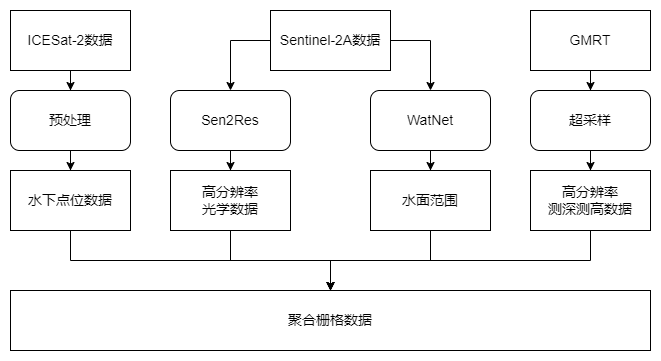

The diagram above was exported from draw.io. Its source (the exported page's mxGraphModel, read from the mxfile embedded in the PNG):
<mxGraphModel dx="1100" dy="751" grid="1" gridSize="10" guides="1" tooltips="1" connect="1" arrows="1" fold="1" page="1" pageScale="1" pageWidth="827" pageHeight="1169" math="0" shadow="0">
  <root>
    <mxCell id="0" />
    <mxCell id="1" parent="0" />
    <mxCell id="oaayOQ3VAxyKrhPb-wc8-4" style="edgeStyle=orthogonalEdgeStyle;rounded=0;orthogonalLoop=1;jettySize=auto;html=1;entryX=0.5;entryY=0;entryDx=0;entryDy=0;fontSize=14;" parent="1" source="oaayOQ3VAxyKrhPb-wc8-1" target="oaayOQ3VAxyKrhPb-wc8-3" edge="1">
      <mxGeometry relative="1" as="geometry">
        <Array as="points">
          <mxPoint x="460" y="150" />
        </Array>
      </mxGeometry>
    </mxCell>
    <mxCell id="oaayOQ3VAxyKrhPb-wc8-5" style="edgeStyle=orthogonalEdgeStyle;rounded=0;orthogonalLoop=1;jettySize=auto;html=1;entryX=0.5;entryY=0;entryDx=0;entryDy=0;fontSize=14;" parent="1" source="oaayOQ3VAxyKrhPb-wc8-1" target="oaayOQ3VAxyKrhPb-wc8-2" edge="1">
      <mxGeometry relative="1" as="geometry">
        <Array as="points">
          <mxPoint x="260" y="150" />
        </Array>
      </mxGeometry>
    </mxCell>
    <mxCell id="oaayOQ3VAxyKrhPb-wc8-1" value="Sentinel-2A数据" style="rounded=0;whiteSpace=wrap;html=1;fontSize=14;" parent="1" vertex="1">
      <mxGeometry x="300" y="120" width="120" height="60" as="geometry" />
    </mxCell>
    <mxCell id="oaayOQ3VAxyKrhPb-wc8-9" value="" style="edgeStyle=orthogonalEdgeStyle;rounded=0;orthogonalLoop=1;jettySize=auto;html=1;fontSize=14;" parent="1" source="oaayOQ3VAxyKrhPb-wc8-2" target="oaayOQ3VAxyKrhPb-wc8-8" edge="1">
      <mxGeometry relative="1" as="geometry" />
    </mxCell>
    <mxCell id="oaayOQ3VAxyKrhPb-wc8-2" value="Sen2Res" style="rounded=1;whiteSpace=wrap;html=1;fontSize=14;" parent="1" vertex="1">
      <mxGeometry x="200" y="200" width="120" height="60" as="geometry" />
    </mxCell>
    <mxCell id="oaayOQ3VAxyKrhPb-wc8-7" value="" style="edgeStyle=orthogonalEdgeStyle;rounded=0;orthogonalLoop=1;jettySize=auto;html=1;fontSize=14;" parent="1" source="oaayOQ3VAxyKrhPb-wc8-3" target="oaayOQ3VAxyKrhPb-wc8-6" edge="1">
      <mxGeometry relative="1" as="geometry" />
    </mxCell>
    <mxCell id="oaayOQ3VAxyKrhPb-wc8-3" value="WatNet" style="rounded=1;whiteSpace=wrap;html=1;fontSize=14;" parent="1" vertex="1">
      <mxGeometry x="400" y="200" width="120" height="60" as="geometry" />
    </mxCell>
    <mxCell id="oaayOQ3VAxyKrhPb-wc8-35" value="" style="edgeStyle=orthogonalEdgeStyle;rounded=0;orthogonalLoop=1;jettySize=auto;html=1;fontSize=14;" parent="1" source="oaayOQ3VAxyKrhPb-wc8-6" target="oaayOQ3VAxyKrhPb-wc8-32" edge="1">
      <mxGeometry relative="1" as="geometry" />
    </mxCell>
    <mxCell id="oaayOQ3VAxyKrhPb-wc8-6" value="水面范围" style="rounded=0;whiteSpace=wrap;html=1;fontSize=14;" parent="1" vertex="1">
      <mxGeometry x="400" y="280" width="120" height="60" as="geometry" />
    </mxCell>
    <mxCell id="oaayOQ3VAxyKrhPb-wc8-34" value="" style="edgeStyle=orthogonalEdgeStyle;rounded=0;orthogonalLoop=1;jettySize=auto;html=1;fontSize=14;" parent="1" source="oaayOQ3VAxyKrhPb-wc8-8" target="oaayOQ3VAxyKrhPb-wc8-32" edge="1">
      <mxGeometry relative="1" as="geometry" />
    </mxCell>
    <mxCell id="oaayOQ3VAxyKrhPb-wc8-8" value="高分辨率&lt;br style=&quot;font-size: 14px;&quot;&gt;光学数据" style="rounded=0;whiteSpace=wrap;html=1;fontSize=14;" parent="1" vertex="1">
      <mxGeometry x="200" y="280" width="120" height="60" as="geometry" />
    </mxCell>
    <mxCell id="oaayOQ3VAxyKrhPb-wc8-28" style="edgeStyle=orthogonalEdgeStyle;rounded=0;orthogonalLoop=1;jettySize=auto;html=1;entryX=0.5;entryY=0;entryDx=0;entryDy=0;fontSize=14;" parent="1" source="oaayOQ3VAxyKrhPb-wc8-10" target="oaayOQ3VAxyKrhPb-wc8-11" edge="1">
      <mxGeometry relative="1" as="geometry" />
    </mxCell>
    <mxCell id="oaayOQ3VAxyKrhPb-wc8-10" value="GMRT" style="rounded=0;whiteSpace=wrap;html=1;fontSize=14;" parent="1" vertex="1">
      <mxGeometry x="560" y="120" width="120" height="60" as="geometry" />
    </mxCell>
    <mxCell id="oaayOQ3VAxyKrhPb-wc8-29" value="" style="edgeStyle=orthogonalEdgeStyle;rounded=0;orthogonalLoop=1;jettySize=auto;html=1;fontSize=14;" parent="1" source="oaayOQ3VAxyKrhPb-wc8-11" target="oaayOQ3VAxyKrhPb-wc8-12" edge="1">
      <mxGeometry relative="1" as="geometry" />
    </mxCell>
    <mxCell id="oaayOQ3VAxyKrhPb-wc8-11" value="超采样" style="rounded=1;whiteSpace=wrap;html=1;fontSize=14;" parent="1" vertex="1">
      <mxGeometry x="560" y="200" width="120" height="60" as="geometry" />
    </mxCell>
    <mxCell id="oaayOQ3VAxyKrhPb-wc8-36" value="" style="edgeStyle=orthogonalEdgeStyle;rounded=0;orthogonalLoop=1;jettySize=auto;html=1;fontSize=14;" parent="1" source="oaayOQ3VAxyKrhPb-wc8-12" target="oaayOQ3VAxyKrhPb-wc8-32" edge="1">
      <mxGeometry relative="1" as="geometry" />
    </mxCell>
    <mxCell id="oaayOQ3VAxyKrhPb-wc8-12" value="高分辨率&lt;br style=&quot;font-size: 14px;&quot;&gt;测深测高数据" style="rounded=0;whiteSpace=wrap;html=1;fontSize=14;" parent="1" vertex="1">
      <mxGeometry x="560" y="280" width="120" height="60" as="geometry" />
    </mxCell>
    <mxCell id="oaayOQ3VAxyKrhPb-wc8-30" style="edgeStyle=orthogonalEdgeStyle;rounded=0;orthogonalLoop=1;jettySize=auto;html=1;entryX=0.5;entryY=0;entryDx=0;entryDy=0;fontSize=14;" parent="1" source="oaayOQ3VAxyKrhPb-wc8-13" target="oaayOQ3VAxyKrhPb-wc8-14" edge="1">
      <mxGeometry relative="1" as="geometry" />
    </mxCell>
    <mxCell id="oaayOQ3VAxyKrhPb-wc8-13" value="ICESat-2数据" style="rounded=0;whiteSpace=wrap;html=1;fontSize=14;" parent="1" vertex="1">
      <mxGeometry x="40" y="120" width="120" height="60" as="geometry" />
    </mxCell>
    <mxCell id="oaayOQ3VAxyKrhPb-wc8-31" value="" style="edgeStyle=orthogonalEdgeStyle;rounded=0;orthogonalLoop=1;jettySize=auto;html=1;fontSize=14;" parent="1" source="oaayOQ3VAxyKrhPb-wc8-14" target="oaayOQ3VAxyKrhPb-wc8-15" edge="1">
      <mxGeometry relative="1" as="geometry" />
    </mxCell>
    <mxCell id="oaayOQ3VAxyKrhPb-wc8-14" value="预处理" style="rounded=1;whiteSpace=wrap;html=1;fontSize=14;" parent="1" vertex="1">
      <mxGeometry x="40" y="200" width="120" height="60" as="geometry" />
    </mxCell>
    <mxCell id="oaayOQ3VAxyKrhPb-wc8-33" value="" style="edgeStyle=orthogonalEdgeStyle;rounded=0;orthogonalLoop=1;jettySize=auto;html=1;fontSize=14;" parent="1" source="oaayOQ3VAxyKrhPb-wc8-15" target="oaayOQ3VAxyKrhPb-wc8-32" edge="1">
      <mxGeometry relative="1" as="geometry" />
    </mxCell>
    <mxCell id="oaayOQ3VAxyKrhPb-wc8-15" value="水下点位数据" style="rounded=0;whiteSpace=wrap;html=1;fontSize=14;" parent="1" vertex="1">
      <mxGeometry x="40" y="280" width="120" height="60" as="geometry" />
    </mxCell>
    <mxCell id="oaayOQ3VAxyKrhPb-wc8-32" value="聚合栅格数据" style="rounded=0;whiteSpace=wrap;html=1;fontSize=14;" parent="1" vertex="1">
      <mxGeometry x="40" y="400" width="640" height="60" as="geometry" />
    </mxCell>
  </root>
</mxGraphModel>